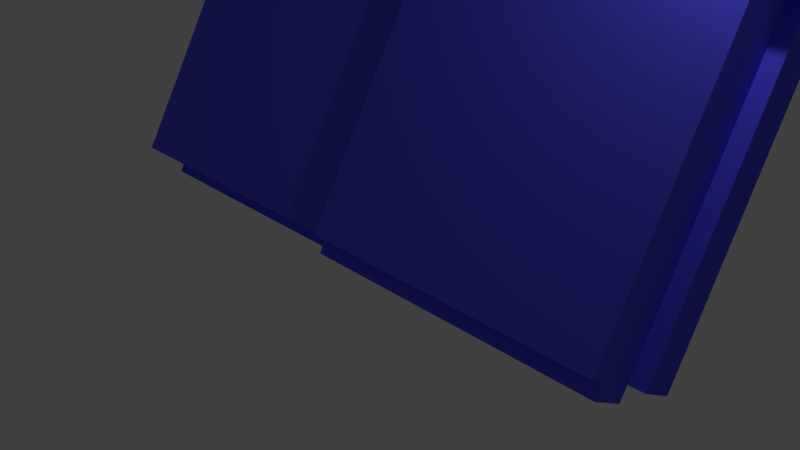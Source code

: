 # Source: Breakable_Wall.blend  (saved by Blender 2.78.0; exported with 4.5.12 LTS)
import bpy
from mathutils import Matrix  # noqa: F401  (used for matrix-valued properties, if any)

bpy.ops.wm.read_factory_settings(use_empty=True)
scene = bpy.context.scene
scene.name = 'Scene'

# ---- collections
col_collection_1 = bpy.data.collections.new('Collection 1'); scene.collection.children.link(col_collection_1)

# ---- materials (node trees are filled in below, after node groups)
mat_breakable_wall = bpy.data.materials.new('Breakable Wall')
mat_breakable_wall.alpha_threshold = 0.0
mat_breakable_wall.use_transparent_shadow = False
mat_breakable_wall.diffuse_color = (0.1, 0.1, 1.0, 1.0)
mat_breakable_wall.roughness = 0.5
mat_breakable_wall.line_color = (0.0, 0.0, 0.0, 1.0)

# ---- material node trees

# ---- world
world_world = bpy.data.worlds.new('World'); scene.world = world_world
world_world.color = (0.05088, 0.05088, 0.05088)
world_world.use_sun_shadow = False
world_world.sun_shadow_jitter_overblur = 0.0
world_world.cycles.sampling_method = 'MANUAL'

# ---- cameras
cam_camera = bpy.data.cameras.new('Camera')
cam_camera.clip_end = 100.0
cam_camera.lens = 35.0
cam_camera.sensor_width = 32.0
cam_camera.sensor_height = 18.0
cam_camera.ortho_scale = 7.314
cam_camera.dof.focus_distance = 0.0
cam_camera.dof.aperture_fstop = 128.0

# ---- lights
light_lamp = bpy.data.lights.new('Lamp', 'POINT')
light_lamp.transmission_factor = 0.0
light_lamp.cutoff_distance = 30.0
light_lamp.energy = 100.0
light_lamp.shadow_buffer_clip_start = 1.001
light_lamp.shadow_soft_size = 0.1
light_lamp.shadow_maximum_resolution = 0.006
light_lamp.use_absolute_resolution = True

# ---- meshes
me_cube_002 = bpy.data.meshes.new('Cube.002')
me_cube_002.from_pydata([(-4.0, -1.0, 0.0), (-4.0, -1.0, 8.0), (-4.0, 0.0, 0.0), (-4.0, 0.0, 8.0), (4.0, -1.0, 0.0), (4.0, -1.0, 8.0), (4.0, 0.0, 0.0), (4.0, 0.0, 8.0), (-4.0, -0.5, 0.0), (-4.0, -1.0, 4.0), (-4.0, -0.5, 8.0), (-4.0, 0.0, 4.0), (0.0, 0.0, 0.0), (0.0, 0.0, 8.0), (4.0, 0.0, 4.0), (4.0, -0.5, 0.0), (4.0, -0.5, 8.0), (4.0, -1.0, 4.0), (0.0, -1.0, 0.0), (0.0, -1.0, 8.0), (0.0, -0.5, 8.0), (0.0, -0.5, 0.0), (0.0, -1.0, 4.0), (4.0, -0.5, 4.0), (0.0, 0.0, 4.0), (-4.0, -0.5, 4.0), (-4.2, -0.5, 4.0), (-4.2, -0.5, 8.0), (-4.2, 0.0, 8.0), (-4.2, 0.0, 4.0), (0.0, 0.2, 4.0), (0.0, 0.2, 8.0), (4.0, 0.2, 8.0), (4.0, 0.2, 4.0), (4.2, -0.5, 4.0), (4.2, -0.5, 8.0), (4.2, -1.0, 8.0), (4.2, -1.0, 4.0), (0.0, -1.2, 4.0), (0.0, -1.2, 8.0), (-4.0, -1.2, 8.0), (-4.0, -1.2, 4.0), (0.0, -0.5, -0.2), (4.0, -0.5, -0.2), (4.0, -1.0, -0.2), (0.0, -1.0, -0.2), (0.0, -0.5, 8.2), (-4.0, -0.5, 8.2), (-4.0, -1.0, 8.2), (0.0, -1.0, 8.2), (4.0, 0.0, 8.2), (0.0, 0.0, 8.2), (0.0, -0.5, 8.2), (4.0, -0.5, 8.2), (-4.0, 0.0, -0.2), (0.0, 0.0, -0.2), (0.0, -0.5, -0.2), (-4.0, -0.5, -0.2), (4.0, -1.2, 0.0), (4.0, -1.2, 4.0), (0.0, -1.2, 4.0), (0.0, -1.2, 0.0), (4.2, 0.0, 0.0), (4.2, 0.0, 4.0), (4.2, -0.5, 4.0), (4.2, -0.5, 0.0), (-4.0, 0.2, 0.0), (-4.0, 0.2, 4.0), (0.0, 0.2, 4.0), (0.0, 0.2, 0.0), (-4.2, -1.0, 0.0), (-4.2, -1.0, 4.0), (-4.2, -0.5, 4.0), (-4.2, -0.5, 0.0)], [], [(26, 27, 28, 29), (30, 31, 32, 33), (34, 35, 36, 37), (38, 39, 40, 41), (42, 43, 44, 45), (46, 47, 48, 49), (16, 20, 19, 5), (50, 51, 52, 53), (13, 3, 10, 20), (8, 21, 18, 0), (54, 55, 56, 57), (12, 6, 15, 21), (18, 22, 9, 0), (58, 59, 60, 61), (17, 5, 19, 22), (15, 23, 17, 4), (62, 63, 64, 65), (14, 7, 16, 23), (12, 24, 14, 6), (66, 67, 68, 69), (11, 3, 13, 24), (8, 25, 11, 2), (70, 71, 72, 73), (9, 1, 10, 25), (25, 10, 27, 26), (10, 3, 28, 27), (3, 11, 29, 28), (11, 25, 26, 29), (24, 13, 31, 30), (13, 7, 32, 31), (7, 14, 33, 32), (14, 24, 30, 33), (23, 16, 35, 34), (16, 5, 36, 35), (5, 17, 37, 36), (17, 23, 34, 37), (22, 19, 39, 38), (19, 1, 40, 39), (1, 9, 41, 40), (9, 22, 38, 41), (21, 15, 43, 42), (15, 4, 44, 43), (4, 18, 45, 44), (18, 21, 42, 45), (20, 10, 47, 46), (10, 1, 48, 47), (1, 19, 49, 48), (19, 20, 46, 49), (7, 13, 51, 50), (13, 20, 52, 51), (20, 16, 53, 52), (16, 7, 50, 53), (2, 12, 55, 54), (12, 21, 56, 55), (21, 8, 57, 56), (8, 2, 54, 57), (4, 17, 59, 58), (17, 22, 60, 59), (22, 18, 61, 60), (18, 4, 58, 61), (6, 14, 63, 62), (14, 23, 64, 63), (23, 15, 65, 64), (15, 6, 62, 65), (2, 11, 67, 66), (11, 24, 68, 67), (24, 12, 69, 68), (12, 2, 66, 69), (0, 9, 71, 70), (9, 25, 72, 71), (25, 8, 73, 72), (8, 0, 70, 73)])
me_cube_002.materials.append(mat_breakable_wall)
me_cube_002.use_remesh_preserve_volume = False
me_cube_002.use_remesh_preserve_attributes = False
me_cube_002.use_mirror_vertex_groups = False
me_cube_002.update()

# ---- objects
ob_breakable_wall = bpy.data.objects.new('Breakable Wall', me_cube_002)
ob_lamp = bpy.data.objects.new('Lamp', light_lamp)
ob_camera = bpy.data.objects.new('Camera', cam_camera)

# ---- transforms, parenting, visibility, modifiers, constraints
ob_breakable_wall.location = (0.0, 0.1014, 0.0)
ob_breakable_wall.rotation_euler = (-0.5329, -0.0, -0.0)
ob_breakable_wall.lineart.crease_threshold = 0.0
ob_lamp.location = (4.076, 1.005, 5.904)
ob_lamp.rotation_euler = (0.6503, 0.05522, 1.866)
ob_lamp.lock_rotations_4d = False
ob_lamp.empty_display_type = 'ARROWS'
ob_lamp.color = (0.0, 0.0, 0.0, 0.0)
ob_lamp.lineart.crease_threshold = 0.0
ob_camera.location = (7.481, -6.508, 5.344)
ob_camera.rotation_euler = (1.109, 0.01082, 0.8149)
ob_camera.lock_rotations_4d = False
ob_camera.empty_display_type = 'ARROWS'
ob_camera.color = (0.0, 0.0, 0.0, 0.0)
ob_camera.display_type = 'WIRE'
ob_camera.lineart.crease_threshold = 0.0

# ---- collection membership
col_collection_1.objects.link(ob_breakable_wall)
col_collection_1.objects.link(ob_lamp)
col_collection_1.objects.link(ob_camera)

# ---- scene / render settings (as saved in the file)
scene.camera = ob_camera
scene.frame_start = 1; scene.frame_end = 40; scene.frame_set(14)
scene.render.engine = 'BLENDER_EEVEE_NEXT'
scene.render.resolution_percentage = 50
scene.render.dither_intensity = 0.0
scene.cycles.use_denoising = False
scene.cycles.samples = 128
scene.cycles.sampling_pattern = 'TABULATED_SOBOL'
scene.cycles.light_sampling_threshold = 0.0
scene.cycles.use_adaptive_sampling = False
scene.cycles.use_light_tree = False
scene.cycles.blur_glossy = 0.0
scene.cycles.sample_clamp_indirect = 0.0
scene.view_settings.view_transform = 'Standard'
bpy.context.view_layer.update()

